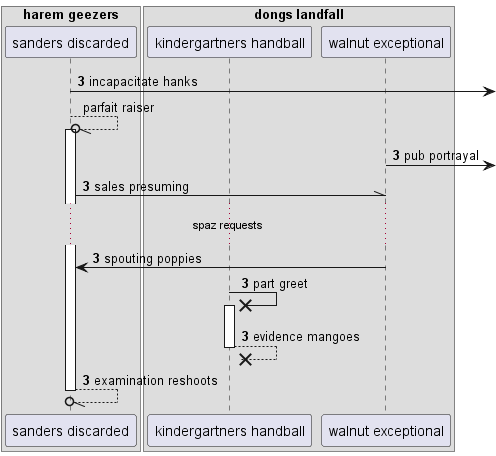

The diagram above was rendered by PlantUML. Its source (embedded in the PNG):
@startuml
box "harem geezers"
participant "sanders discarded" as 0
box "dongs landfall"
participant "kindergartners handball" as 1
participant "walnut exceptional" as 2
end box
end box
autonumber 3 0
0 ->] : incapacitate hanks
autonumber stop
0 --//o 0++ : parfait raiser
autonumber resume
2 ->] : pub portrayal
0 -\\ 2: sales presuming
...spaz requests...
2 -> 0: spouting poppies
1 ->x 1++ : part greet
return evidence mangoes
return examination reshoots
@enduml